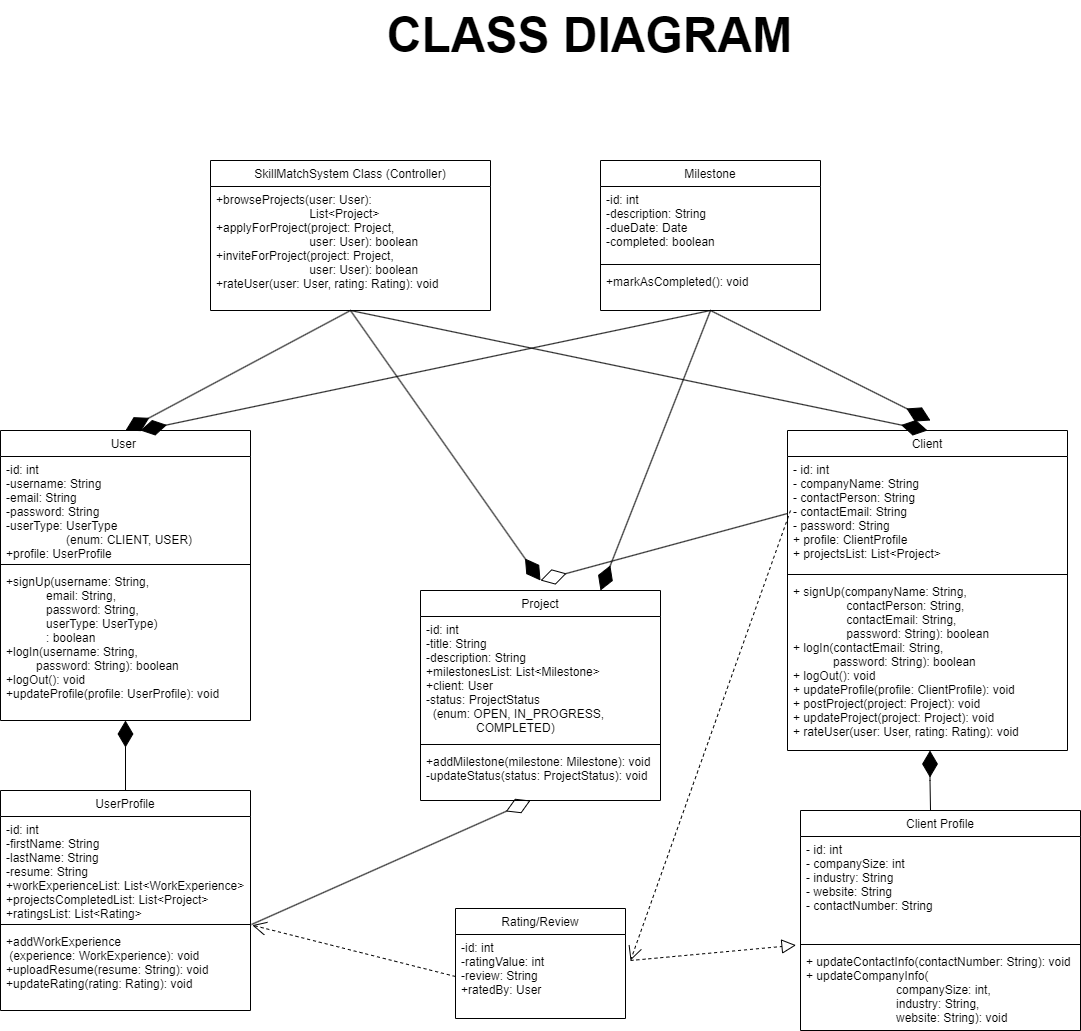

The diagram above was exported from draw.io. Its source (the exported page's mxGraphModel, read from the mxfile embedded in the PNG):
<mxGraphModel dx="1744" dy="2253" grid="1" gridSize="10" guides="1" tooltips="1" connect="1" arrows="1" fold="1" page="1" pageScale="1" pageWidth="827" pageHeight="1169" math="0" shadow="0">
  <root>
    <mxCell id="WIyWlLk6GJQsqaUBKTNV-0" />
    <mxCell id="WIyWlLk6GJQsqaUBKTNV-1" parent="WIyWlLk6GJQsqaUBKTNV-0" />
    <mxCell id="3jLSSk_XXI0tRn9UukTk-0" value="User " style="swimlane;fontStyle=0;align=center;verticalAlign=top;childLayout=stackLayout;horizontal=1;startSize=26;horizontalStack=0;resizeParent=1;resizeLast=0;collapsible=1;marginBottom=0;rounded=0;shadow=0;strokeWidth=1;" parent="WIyWlLk6GJQsqaUBKTNV-1" vertex="1">
      <mxGeometry x="40" y="-40" width="250" height="290" as="geometry">
        <mxRectangle x="130" y="380" width="160" height="26" as="alternateBounds" />
      </mxGeometry>
    </mxCell>
    <mxCell id="3jLSSk_XXI0tRn9UukTk-1" value="-id: int&#10;-username: String&#10;-email: String&#10;-password: String&#10;-userType: UserType &#10;                  (enum: CLIENT, USER)&#10;+profile: UserProfile" style="text;align=left;verticalAlign=top;spacingLeft=4;spacingRight=4;overflow=hidden;rotatable=0;points=[[0,0.5],[1,0.5]];portConstraint=eastwest;" parent="3jLSSk_XXI0tRn9UukTk-0" vertex="1">
      <mxGeometry y="26" width="250" height="104" as="geometry" />
    </mxCell>
    <mxCell id="3jLSSk_XXI0tRn9UukTk-3" value="" style="line;html=1;strokeWidth=1;align=left;verticalAlign=middle;spacingTop=-1;spacingLeft=3;spacingRight=3;rotatable=0;labelPosition=right;points=[];portConstraint=eastwest;" parent="3jLSSk_XXI0tRn9UukTk-0" vertex="1">
      <mxGeometry y="130" width="250" height="8" as="geometry" />
    </mxCell>
    <mxCell id="3jLSSk_XXI0tRn9UukTk-39" value="+signUp(username: String, &#10;            email: String, &#10;            password: String, &#10;            userType: UserType)&#10;            : boolean&#10;+logIn(username: String, &#10;         password: String): boolean&#10;+logOut(): void&#10;+updateProfile(profile: UserProfile): void" style="text;align=left;verticalAlign=top;spacingLeft=4;spacingRight=4;overflow=hidden;rotatable=0;points=[[0,0.5],[1,0.5]];portConstraint=eastwest;" parent="3jLSSk_XXI0tRn9UukTk-0" vertex="1">
      <mxGeometry y="138" width="250" height="142" as="geometry" />
    </mxCell>
    <mxCell id="3jLSSk_XXI0tRn9UukTk-40" value="UserProfile" style="swimlane;fontStyle=0;align=center;verticalAlign=top;childLayout=stackLayout;horizontal=1;startSize=26;horizontalStack=0;resizeParent=1;resizeLast=0;collapsible=1;marginBottom=0;rounded=0;shadow=0;strokeWidth=1;" parent="WIyWlLk6GJQsqaUBKTNV-1" vertex="1">
      <mxGeometry x="40" y="320" width="250" height="220" as="geometry">
        <mxRectangle x="130" y="380" width="160" height="26" as="alternateBounds" />
      </mxGeometry>
    </mxCell>
    <mxCell id="3jLSSk_XXI0tRn9UukTk-41" value="-id: int&#10;-firstName: String&#10;-lastName: String&#10;-resume: String&#10;+workExperienceList: List&lt;WorkExperience&gt;&#10;+projectsCompletedList: List&lt;Project&gt;&#10;+ratingsList: List&lt;Rating&gt;" style="text;align=left;verticalAlign=top;spacingLeft=4;spacingRight=4;overflow=hidden;rotatable=0;points=[[0,0.5],[1,0.5]];portConstraint=eastwest;" parent="3jLSSk_XXI0tRn9UukTk-40" vertex="1">
      <mxGeometry y="26" width="250" height="104" as="geometry" />
    </mxCell>
    <mxCell id="3jLSSk_XXI0tRn9UukTk-42" value="" style="line;html=1;strokeWidth=1;align=left;verticalAlign=middle;spacingTop=-1;spacingLeft=3;spacingRight=3;rotatable=0;labelPosition=right;points=[];portConstraint=eastwest;" parent="3jLSSk_XXI0tRn9UukTk-40" vertex="1">
      <mxGeometry y="130" width="250" height="8" as="geometry" />
    </mxCell>
    <mxCell id="3jLSSk_XXI0tRn9UukTk-43" value="+addWorkExperience&#10; (experience: WorkExperience): void&#10;+uploadResume(resume: String): void&#10;+updateRating(rating: Rating): void" style="text;align=left;verticalAlign=top;spacingLeft=4;spacingRight=4;overflow=hidden;rotatable=0;points=[[0,0.5],[1,0.5]];portConstraint=eastwest;" parent="3jLSSk_XXI0tRn9UukTk-40" vertex="1">
      <mxGeometry y="138" width="250" height="72" as="geometry" />
    </mxCell>
    <mxCell id="3jLSSk_XXI0tRn9UukTk-44" value="Project" style="swimlane;fontStyle=0;align=center;verticalAlign=top;childLayout=stackLayout;horizontal=1;startSize=26;horizontalStack=0;resizeParent=1;resizeLast=0;collapsible=1;marginBottom=0;rounded=0;shadow=0;strokeWidth=1;" parent="WIyWlLk6GJQsqaUBKTNV-1" vertex="1">
      <mxGeometry x="460" y="120" width="240" height="210" as="geometry">
        <mxRectangle x="130" y="380" width="160" height="26" as="alternateBounds" />
      </mxGeometry>
    </mxCell>
    <mxCell id="3jLSSk_XXI0tRn9UukTk-45" value="-id: int&#10;-title: String&#10;-description: String&#10;+milestonesList: List&lt;Milestone&gt;&#10;+client: User&#10;-status: ProjectStatus &#10;  (enum: OPEN, IN_PROGRESS, &#10;               COMPLETED)" style="text;align=left;verticalAlign=top;spacingLeft=4;spacingRight=4;overflow=hidden;rotatable=0;points=[[0,0.5],[1,0.5]];portConstraint=eastwest;" parent="3jLSSk_XXI0tRn9UukTk-44" vertex="1">
      <mxGeometry y="26" width="240" height="124" as="geometry" />
    </mxCell>
    <mxCell id="3jLSSk_XXI0tRn9UukTk-46" value="" style="line;html=1;strokeWidth=1;align=left;verticalAlign=middle;spacingTop=-1;spacingLeft=3;spacingRight=3;rotatable=0;labelPosition=right;points=[];portConstraint=eastwest;" parent="3jLSSk_XXI0tRn9UukTk-44" vertex="1">
      <mxGeometry y="150" width="240" height="8" as="geometry" />
    </mxCell>
    <mxCell id="3jLSSk_XXI0tRn9UukTk-47" value="+addMilestone(milestone: Milestone): void&#10;-updateStatus(status: ProjectStatus): void" style="text;align=left;verticalAlign=top;spacingLeft=4;spacingRight=4;overflow=hidden;rotatable=0;points=[[0,0.5],[1,0.5]];portConstraint=eastwest;" parent="3jLSSk_XXI0tRn9UukTk-44" vertex="1">
      <mxGeometry y="158" width="240" height="50" as="geometry" />
    </mxCell>
    <mxCell id="3jLSSk_XXI0tRn9UukTk-48" value="Milestone" style="swimlane;fontStyle=0;align=center;verticalAlign=top;childLayout=stackLayout;horizontal=1;startSize=26;horizontalStack=0;resizeParent=1;resizeLast=0;collapsible=1;marginBottom=0;rounded=0;shadow=0;strokeWidth=1;" parent="WIyWlLk6GJQsqaUBKTNV-1" vertex="1">
      <mxGeometry x="640" y="-310" width="220" height="150" as="geometry">
        <mxRectangle x="130" y="380" width="160" height="26" as="alternateBounds" />
      </mxGeometry>
    </mxCell>
    <mxCell id="3jLSSk_XXI0tRn9UukTk-49" value="-id: int&#10;-description: String&#10;-dueDate: Date&#10;-completed: boolean" style="text;align=left;verticalAlign=top;spacingLeft=4;spacingRight=4;overflow=hidden;rotatable=0;points=[[0,0.5],[1,0.5]];portConstraint=eastwest;" parent="3jLSSk_XXI0tRn9UukTk-48" vertex="1">
      <mxGeometry y="26" width="220" height="74" as="geometry" />
    </mxCell>
    <mxCell id="3jLSSk_XXI0tRn9UukTk-50" value="" style="line;html=1;strokeWidth=1;align=left;verticalAlign=middle;spacingTop=-1;spacingLeft=3;spacingRight=3;rotatable=0;labelPosition=right;points=[];portConstraint=eastwest;" parent="3jLSSk_XXI0tRn9UukTk-48" vertex="1">
      <mxGeometry y="100" width="220" height="8" as="geometry" />
    </mxCell>
    <mxCell id="3jLSSk_XXI0tRn9UukTk-51" value="+markAsCompleted(): void" style="text;align=left;verticalAlign=top;spacingLeft=4;spacingRight=4;overflow=hidden;rotatable=0;points=[[0,0.5],[1,0.5]];portConstraint=eastwest;" parent="3jLSSk_XXI0tRn9UukTk-48" vertex="1">
      <mxGeometry y="108" width="220" height="32" as="geometry" />
    </mxCell>
    <mxCell id="3jLSSk_XXI0tRn9UukTk-52" value="Rating/Review" style="swimlane;fontStyle=0;align=center;verticalAlign=top;childLayout=stackLayout;horizontal=1;startSize=26;horizontalStack=0;resizeParent=1;resizeLast=0;collapsible=1;marginBottom=0;rounded=0;shadow=0;strokeWidth=1;" parent="WIyWlLk6GJQsqaUBKTNV-1" vertex="1">
      <mxGeometry x="495" y="438" width="170" height="110" as="geometry">
        <mxRectangle x="130" y="380" width="160" height="26" as="alternateBounds" />
      </mxGeometry>
    </mxCell>
    <mxCell id="3jLSSk_XXI0tRn9UukTk-53" value="-id: int&#10;-ratingValue: int&#10;-review: String&#10;+ratedBy: User" style="text;align=left;verticalAlign=top;spacingLeft=4;spacingRight=4;overflow=hidden;rotatable=0;points=[[0,0.5],[1,0.5]];portConstraint=eastwest;" parent="3jLSSk_XXI0tRn9UukTk-52" vertex="1">
      <mxGeometry y="26" width="170" height="84" as="geometry" />
    </mxCell>
    <mxCell id="3jLSSk_XXI0tRn9UukTk-56" value="SkillMatchSystem Class (Controller)" style="swimlane;fontStyle=0;align=center;verticalAlign=top;childLayout=stackLayout;horizontal=1;startSize=26;horizontalStack=0;resizeParent=1;resizeLast=0;collapsible=1;marginBottom=0;rounded=0;shadow=0;strokeWidth=1;" parent="WIyWlLk6GJQsqaUBKTNV-1" vertex="1">
      <mxGeometry x="250" y="-310" width="280" height="150" as="geometry">
        <mxRectangle x="130" y="380" width="160" height="26" as="alternateBounds" />
      </mxGeometry>
    </mxCell>
    <mxCell id="3jLSSk_XXI0tRn9UukTk-57" value="+browseProjects(user: User):&#10;                            List&lt;Project&gt;&#10;+applyForProject(project: Project, &#10;                            user: User): boolean&#10;+inviteForProject(project: Project, &#10;                            user: User): boolean&#10;+rateUser(user: User, rating: Rating): void" style="text;align=left;verticalAlign=top;spacingLeft=4;spacingRight=4;overflow=hidden;rotatable=0;points=[[0,0.5],[1,0.5]];portConstraint=eastwest;" parent="3jLSSk_XXI0tRn9UukTk-56" vertex="1">
      <mxGeometry y="26" width="280" height="104" as="geometry" />
    </mxCell>
    <mxCell id="3jLSSk_XXI0tRn9UukTk-60" value="Client Profile" style="swimlane;fontStyle=0;align=center;verticalAlign=top;childLayout=stackLayout;horizontal=1;startSize=26;horizontalStack=0;resizeParent=1;resizeLast=0;collapsible=1;marginBottom=0;rounded=0;shadow=0;strokeWidth=1;" parent="WIyWlLk6GJQsqaUBKTNV-1" vertex="1">
      <mxGeometry x="840" y="340" width="280" height="220" as="geometry">
        <mxRectangle x="130" y="380" width="160" height="26" as="alternateBounds" />
      </mxGeometry>
    </mxCell>
    <mxCell id="3jLSSk_XXI0tRn9UukTk-61" value="- id: int&#10;- companySize: int&#10;- industry: String&#10;- website: String&#10;- contactNumber: String" style="text;align=left;verticalAlign=top;spacingLeft=4;spacingRight=4;overflow=hidden;rotatable=0;points=[[0,0.5],[1,0.5]];portConstraint=eastwest;" parent="3jLSSk_XXI0tRn9UukTk-60" vertex="1">
      <mxGeometry y="26" width="280" height="104" as="geometry" />
    </mxCell>
    <mxCell id="3jLSSk_XXI0tRn9UukTk-62" value="" style="line;html=1;strokeWidth=1;align=left;verticalAlign=middle;spacingTop=-1;spacingLeft=3;spacingRight=3;rotatable=0;labelPosition=right;points=[];portConstraint=eastwest;" parent="3jLSSk_XXI0tRn9UukTk-60" vertex="1">
      <mxGeometry y="130" width="280" height="8" as="geometry" />
    </mxCell>
    <mxCell id="NhqMAR_Mkfa2dFz6SPEM-0" value="+ updateContactInfo(contactNumber: String): void&#10;+ updateCompanyInfo(&#10;                           companySize: int,&#10;                           industry: String,&#10;                           website: String): void" style="text;align=left;verticalAlign=top;spacingLeft=4;spacingRight=4;overflow=hidden;rotatable=0;points=[[0,0.5],[1,0.5]];portConstraint=eastwest;" parent="3jLSSk_XXI0tRn9UukTk-60" vertex="1">
      <mxGeometry y="138" width="280" height="72" as="geometry" />
    </mxCell>
    <mxCell id="NhqMAR_Mkfa2dFz6SPEM-1" value="Client" style="swimlane;fontStyle=0;align=center;verticalAlign=top;childLayout=stackLayout;horizontal=1;startSize=26;horizontalStack=0;resizeParent=1;resizeLast=0;collapsible=1;marginBottom=0;rounded=0;shadow=0;strokeWidth=1;" parent="WIyWlLk6GJQsqaUBKTNV-1" vertex="1">
      <mxGeometry x="827" y="-40" width="280" height="320" as="geometry">
        <mxRectangle x="130" y="380" width="160" height="26" as="alternateBounds" />
      </mxGeometry>
    </mxCell>
    <mxCell id="NhqMAR_Mkfa2dFz6SPEM-2" value="- id: int&#10;- companyName: String&#10;- contactPerson: String&#10;- contactEmail: String&#10;- password: String&#10;+ profile: ClientProfile&#10;+ projectsList: List&lt;Project&gt;" style="text;align=left;verticalAlign=top;spacingLeft=4;spacingRight=4;overflow=hidden;rotatable=0;points=[[0,0.5],[1,0.5]];portConstraint=eastwest;" parent="NhqMAR_Mkfa2dFz6SPEM-1" vertex="1">
      <mxGeometry y="26" width="280" height="114" as="geometry" />
    </mxCell>
    <mxCell id="NhqMAR_Mkfa2dFz6SPEM-3" value="" style="line;html=1;strokeWidth=1;align=left;verticalAlign=middle;spacingTop=-1;spacingLeft=3;spacingRight=3;rotatable=0;labelPosition=right;points=[];portConstraint=eastwest;" parent="NhqMAR_Mkfa2dFz6SPEM-1" vertex="1">
      <mxGeometry y="140" width="280" height="8" as="geometry" />
    </mxCell>
    <mxCell id="NhqMAR_Mkfa2dFz6SPEM-4" value="+ signUp(companyName: String, &#10;                contactPerson: String, &#10;                contactEmail: String, &#10;                password: String): boolean&#10;+ logIn(contactEmail: String, &#10;            password: String): boolean&#10;+ logOut(): void&#10;+ updateProfile(profile: ClientProfile): void&#10;+ postProject(project: Project): void&#10;+ updateProject(project: Project): void&#10;+ rateUser(user: User, rating: Rating): void" style="text;align=left;verticalAlign=top;spacingLeft=4;spacingRight=4;overflow=hidden;rotatable=0;points=[[0,0.5],[1,0.5]];portConstraint=eastwest;" parent="NhqMAR_Mkfa2dFz6SPEM-1" vertex="1">
      <mxGeometry y="148" width="280" height="172" as="geometry" />
    </mxCell>
    <mxCell id="zL-7hGnzkGcc_-OZXNV0-2" value="" style="endArrow=diamondThin;endFill=1;endSize=24;html=1;rounded=0;exitX=0.5;exitY=0;exitDx=0;exitDy=0;entryX=0.5;entryY=1;entryDx=0;entryDy=0;" edge="1" parent="WIyWlLk6GJQsqaUBKTNV-1" source="3jLSSk_XXI0tRn9UukTk-40" target="3jLSSk_XXI0tRn9UukTk-0">
      <mxGeometry width="160" relative="1" as="geometry">
        <mxPoint x="160" y="290" as="sourcePoint" />
        <mxPoint x="320" y="290" as="targetPoint" />
      </mxGeometry>
    </mxCell>
    <mxCell id="zL-7hGnzkGcc_-OZXNV0-3" value="" style="endArrow=diamondThin;endFill=1;endSize=24;html=1;rounded=0;entryX=0.5;entryY=1;entryDx=0;entryDy=0;" edge="1" parent="WIyWlLk6GJQsqaUBKTNV-1">
      <mxGeometry width="160" relative="1" as="geometry">
        <mxPoint x="970" y="340" as="sourcePoint" />
        <mxPoint x="969.5" y="280" as="targetPoint" />
        <Array as="points">
          <mxPoint x="969.5" y="310" />
        </Array>
      </mxGeometry>
    </mxCell>
    <mxCell id="zL-7hGnzkGcc_-OZXNV0-4" value="" style="endArrow=diamondThin;endFill=0;endSize=24;html=1;rounded=0;exitX=1.004;exitY=0.5;exitDx=0;exitDy=0;exitPerimeter=0;" edge="1" parent="WIyWlLk6GJQsqaUBKTNV-1" source="3jLSSk_XXI0tRn9UukTk-42">
      <mxGeometry width="160" relative="1" as="geometry">
        <mxPoint x="747.7600000000002" y="560.0000000000002" as="sourcePoint" />
        <mxPoint x="570" y="330" as="targetPoint" />
      </mxGeometry>
    </mxCell>
    <mxCell id="zL-7hGnzkGcc_-OZXNV0-5" value="" style="endArrow=diamondThin;endFill=0;endSize=24;html=1;rounded=0;exitX=0;exitY=0.5;exitDx=0;exitDy=0;" edge="1" parent="WIyWlLk6GJQsqaUBKTNV-1" source="NhqMAR_Mkfa2dFz6SPEM-2">
      <mxGeometry width="160" relative="1" as="geometry">
        <mxPoint x="820" y="40" as="sourcePoint" />
        <mxPoint x="580" y="110" as="targetPoint" />
      </mxGeometry>
    </mxCell>
    <mxCell id="zL-7hGnzkGcc_-OZXNV0-6" value="" style="endArrow=open;endSize=12;dashed=1;html=1;rounded=0;exitX=0;exitY=0.5;exitDx=0;exitDy=0;entryX=1.007;entryY=-0.046;entryDx=0;entryDy=0;entryPerimeter=0;" edge="1" parent="WIyWlLk6GJQsqaUBKTNV-1" source="3jLSSk_XXI0tRn9UukTk-53" target="3jLSSk_XXI0tRn9UukTk-43">
      <mxGeometry width="160" relative="1" as="geometry">
        <mxPoint x="510" y="390" as="sourcePoint" />
        <mxPoint x="670" y="390" as="targetPoint" />
      </mxGeometry>
    </mxCell>
    <mxCell id="zL-7hGnzkGcc_-OZXNV0-7" value="" style="endArrow=open;endSize=12;dashed=1;html=1;rounded=0;" edge="1" parent="WIyWlLk6GJQsqaUBKTNV-1">
      <mxGeometry width="160" relative="1" as="geometry">
        <mxPoint x="830" y="40" as="sourcePoint" />
        <mxPoint x="670" y="490" as="targetPoint" />
      </mxGeometry>
    </mxCell>
    <mxCell id="zL-7hGnzkGcc_-OZXNV0-8" value="" style="endArrow=diamondThin;endFill=1;endSize=24;html=1;rounded=0;exitX=0.5;exitY=1;exitDx=0;exitDy=0;" edge="1" parent="WIyWlLk6GJQsqaUBKTNV-1" source="3jLSSk_XXI0tRn9UukTk-56">
      <mxGeometry width="160" relative="1" as="geometry">
        <mxPoint x="360" y="-120" as="sourcePoint" />
        <mxPoint x="580" y="110" as="targetPoint" />
      </mxGeometry>
    </mxCell>
    <mxCell id="zL-7hGnzkGcc_-OZXNV0-10" value="" style="endArrow=diamondThin;endFill=1;endSize=24;html=1;rounded=0;exitX=0.5;exitY=1;exitDx=0;exitDy=0;entryX=0.5;entryY=0;entryDx=0;entryDy=0;" edge="1" parent="WIyWlLk6GJQsqaUBKTNV-1" source="3jLSSk_XXI0tRn9UukTk-56" target="3jLSSk_XXI0tRn9UukTk-0">
      <mxGeometry width="160" relative="1" as="geometry">
        <mxPoint x="350" y="70" as="sourcePoint" />
        <mxPoint x="350" as="targetPoint" />
      </mxGeometry>
    </mxCell>
    <mxCell id="zL-7hGnzkGcc_-OZXNV0-11" value="" style="endArrow=diamondThin;endFill=1;endSize=24;html=1;rounded=0;entryX=0.5;entryY=0;entryDx=0;entryDy=0;exitX=0.5;exitY=1;exitDx=0;exitDy=0;" edge="1" parent="WIyWlLk6GJQsqaUBKTNV-1" source="3jLSSk_XXI0tRn9UukTk-56" target="NhqMAR_Mkfa2dFz6SPEM-1">
      <mxGeometry width="160" relative="1" as="geometry">
        <mxPoint x="560" y="-130" as="sourcePoint" />
        <mxPoint x="590" y="120" as="targetPoint" />
      </mxGeometry>
    </mxCell>
    <mxCell id="zL-7hGnzkGcc_-OZXNV0-12" value="" style="endArrow=block;dashed=1;endFill=0;endSize=12;html=1;rounded=0;entryX=-0.016;entryY=-0.046;entryDx=0;entryDy=0;entryPerimeter=0;" edge="1" parent="WIyWlLk6GJQsqaUBKTNV-1" target="NhqMAR_Mkfa2dFz6SPEM-0">
      <mxGeometry width="160" relative="1" as="geometry">
        <mxPoint x="670" y="490" as="sourcePoint" />
        <mxPoint x="590" y="230" as="targetPoint" />
      </mxGeometry>
    </mxCell>
    <mxCell id="zL-7hGnzkGcc_-OZXNV0-13" value="" style="endArrow=diamondThin;endFill=1;endSize=24;html=1;rounded=0;exitX=0.5;exitY=1;exitDx=0;exitDy=0;" edge="1" parent="WIyWlLk6GJQsqaUBKTNV-1" source="3jLSSk_XXI0tRn9UukTk-48">
      <mxGeometry width="160" relative="1" as="geometry">
        <mxPoint x="365" y="-120" as="sourcePoint" />
        <mxPoint x="180" y="-40" as="targetPoint" />
      </mxGeometry>
    </mxCell>
    <mxCell id="zL-7hGnzkGcc_-OZXNV0-14" value="" style="endArrow=diamondThin;endFill=1;endSize=24;html=1;rounded=0;exitX=0.5;exitY=1;exitDx=0;exitDy=0;" edge="1" parent="WIyWlLk6GJQsqaUBKTNV-1" source="3jLSSk_XXI0tRn9UukTk-48">
      <mxGeometry width="160" relative="1" as="geometry">
        <mxPoint x="710" y="-130" as="sourcePoint" />
        <mxPoint x="970" y="-50" as="targetPoint" />
      </mxGeometry>
    </mxCell>
    <mxCell id="zL-7hGnzkGcc_-OZXNV0-15" value="" style="endArrow=diamondThin;endFill=1;endSize=24;html=1;rounded=0;exitX=0.5;exitY=1;exitDx=0;exitDy=0;entryX=0.75;entryY=0;entryDx=0;entryDy=0;" edge="1" parent="WIyWlLk6GJQsqaUBKTNV-1" source="3jLSSk_XXI0tRn9UukTk-48" target="3jLSSk_XXI0tRn9UukTk-44">
      <mxGeometry width="160" relative="1" as="geometry">
        <mxPoint x="460" y="-130" as="sourcePoint" />
        <mxPoint x="685" y="110" as="targetPoint" />
      </mxGeometry>
    </mxCell>
    <mxCell id="zL-7hGnzkGcc_-OZXNV0-16" value="&lt;b&gt;&lt;font style=&quot;font-size: 48px;&quot;&gt;CLASS DIAGRAM&lt;/font&gt;&lt;/b&gt;" style="text;html=1;align=center;verticalAlign=middle;resizable=0;points=[];autosize=1;strokeColor=none;fillColor=none;" vertex="1" parent="WIyWlLk6GJQsqaUBKTNV-1">
      <mxGeometry x="414" y="-470" width="430" height="70" as="geometry" />
    </mxCell>
  </root>
</mxGraphModel>